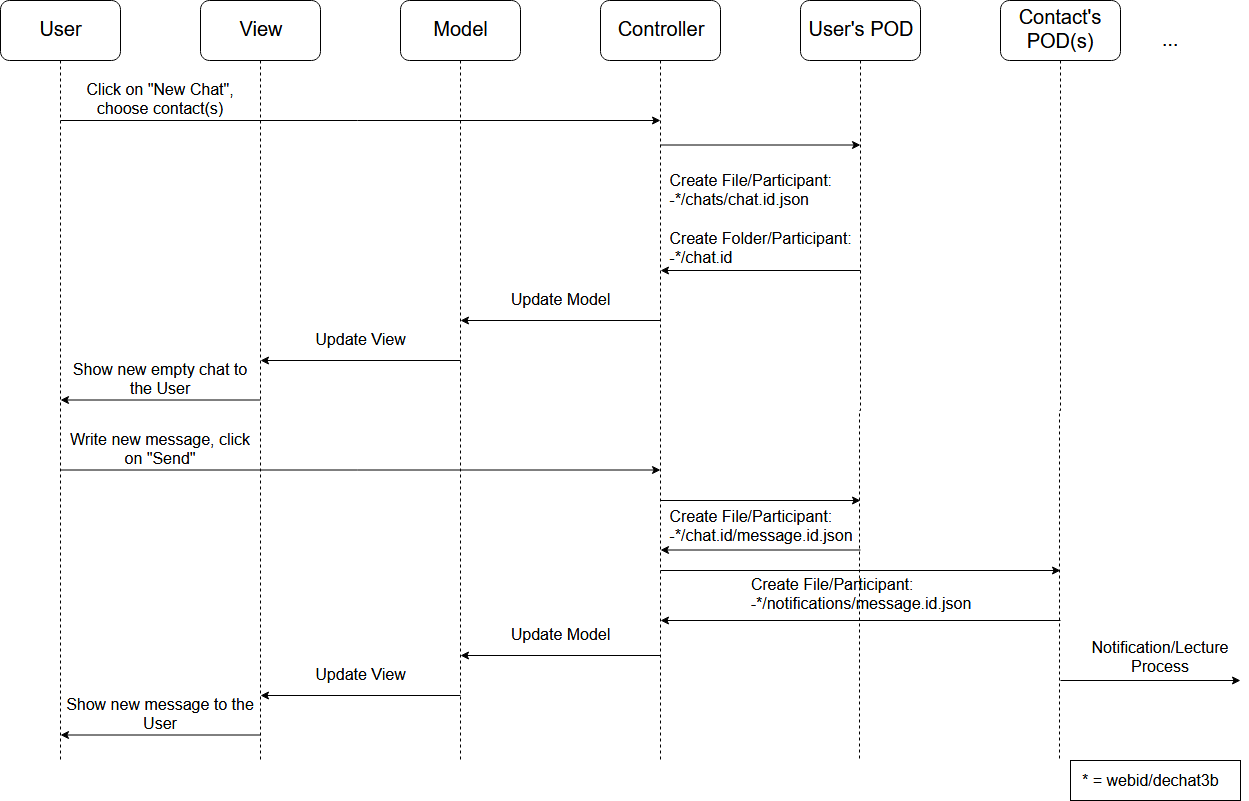

The diagram above was exported from draw.io. Its source (the exported page's mxGraphModel, read from the mxfile embedded in the PNG):
<mxGraphModel dx="1394" dy="793" grid="1" gridSize="10" guides="1" tooltips="1" connect="1" arrows="1" fold="1" page="1" pageScale="1" pageWidth="1169" pageHeight="827" math="0" shadow="0">
  <root>
    <mxCell id="0" />
    <mxCell id="1" parent="0" />
    <mxCell id="49s9h5AQ9jnmZvJ5idgF-9" value="" style="rounded=0;whiteSpace=wrap;html=1;" vertex="1" parent="1">
      <mxGeometry x="1070" y="760" width="170" height="40" as="geometry" />
    </mxCell>
    <mxCell id="0Qwou43PEcqqS3R5syQO-13" style="edgeStyle=orthogonalEdgeStyle;rounded=0;orthogonalLoop=1;jettySize=auto;html=1;dashed=1;startArrow=none;startFill=0;endArrow=none;endFill=0;" parent="1" source="0Qwou43PEcqqS3R5syQO-1" edge="1">
      <mxGeometry relative="1" as="geometry">
        <mxPoint x="60" y="760" as="targetPoint" />
      </mxGeometry>
    </mxCell>
    <mxCell id="0Qwou43PEcqqS3R5syQO-1" value="" style="rounded=1;whiteSpace=wrap;html=1;" parent="1" vertex="1">
      <mxGeometry width="120" height="60" as="geometry" />
    </mxCell>
    <mxCell id="0Qwou43PEcqqS3R5syQO-2" value="" style="rounded=1;whiteSpace=wrap;html=1;" parent="1" vertex="1">
      <mxGeometry x="200" width="120" height="60" as="geometry" />
    </mxCell>
    <mxCell id="0Qwou43PEcqqS3R5syQO-3" value="&lt;font style=&quot;font-size: 20px&quot;&gt;User&lt;/font&gt;" style="text;html=1;strokeColor=none;fillColor=none;align=center;verticalAlign=middle;whiteSpace=wrap;rounded=0;" parent="1" vertex="1">
      <mxGeometry x="35" y="20" width="50" height="20" as="geometry" />
    </mxCell>
    <mxCell id="0Qwou43PEcqqS3R5syQO-4" value="&lt;font style=&quot;font-size: 20px&quot;&gt;View&lt;/font&gt;" style="text;html=1;strokeColor=none;fillColor=none;align=center;verticalAlign=middle;whiteSpace=wrap;rounded=0;" parent="1" vertex="1">
      <mxGeometry x="240" y="20" width="40" height="20" as="geometry" />
    </mxCell>
    <mxCell id="0Qwou43PEcqqS3R5syQO-5" value="" style="rounded=1;whiteSpace=wrap;html=1;" parent="1" vertex="1">
      <mxGeometry x="400" width="120" height="60" as="geometry" />
    </mxCell>
    <mxCell id="0Qwou43PEcqqS3R5syQO-6" value="" style="rounded=1;whiteSpace=wrap;html=1;" parent="1" vertex="1">
      <mxGeometry x="600" width="120" height="60" as="geometry" />
    </mxCell>
    <mxCell id="0Qwou43PEcqqS3R5syQO-8" value="&lt;font style=&quot;font-size: 20px&quot;&gt;Model&lt;/font&gt;" style="text;html=1;strokeColor=none;fillColor=none;align=center;verticalAlign=middle;whiteSpace=wrap;rounded=0;" parent="1" vertex="1">
      <mxGeometry x="430" y="20" width="60" height="20" as="geometry" />
    </mxCell>
    <mxCell id="0Qwou43PEcqqS3R5syQO-9" value="&lt;font style=&quot;font-size: 20px&quot;&gt;Controller&lt;/font&gt;" style="text;html=1;strokeColor=none;fillColor=none;align=center;verticalAlign=middle;whiteSpace=wrap;rounded=0;" parent="1" vertex="1">
      <mxGeometry x="615" y="20" width="90" height="20" as="geometry" />
    </mxCell>
    <mxCell id="0Qwou43PEcqqS3R5syQO-10" value="" style="rounded=1;whiteSpace=wrap;html=1;" parent="1" vertex="1">
      <mxGeometry x="800" width="120" height="60" as="geometry" />
    </mxCell>
    <mxCell id="0Qwou43PEcqqS3R5syQO-11" value="&lt;font style=&quot;font-size: 20px&quot;&gt;User's POD&lt;/font&gt;" style="text;html=1;strokeColor=none;fillColor=none;align=center;verticalAlign=middle;whiteSpace=wrap;rounded=0;" parent="1" vertex="1">
      <mxGeometry x="805" y="20" width="110" height="20" as="geometry" />
    </mxCell>
    <mxCell id="0Qwou43PEcqqS3R5syQO-14" style="edgeStyle=orthogonalEdgeStyle;rounded=0;orthogonalLoop=1;jettySize=auto;html=1;dashed=1;startArrow=none;startFill=0;endArrow=none;endFill=0;exitX=0.5;exitY=1;exitDx=0;exitDy=0;" parent="1" source="0Qwou43PEcqqS3R5syQO-2" edge="1">
      <mxGeometry relative="1" as="geometry">
        <mxPoint x="260" y="760" as="targetPoint" />
        <mxPoint x="259.5" y="70" as="sourcePoint" />
      </mxGeometry>
    </mxCell>
    <mxCell id="0Qwou43PEcqqS3R5syQO-15" style="edgeStyle=orthogonalEdgeStyle;rounded=0;orthogonalLoop=1;jettySize=auto;html=1;dashed=1;startArrow=none;startFill=0;endArrow=none;endFill=0;exitX=0.5;exitY=1;exitDx=0;exitDy=0;" parent="1" source="0Qwou43PEcqqS3R5syQO-5" edge="1">
      <mxGeometry relative="1" as="geometry">
        <mxPoint x="460" y="760" as="targetPoint" />
        <mxPoint x="460" y="70" as="sourcePoint" />
      </mxGeometry>
    </mxCell>
    <mxCell id="0Qwou43PEcqqS3R5syQO-16" style="edgeStyle=orthogonalEdgeStyle;rounded=0;orthogonalLoop=1;jettySize=auto;html=1;dashed=1;startArrow=none;startFill=0;endArrow=none;endFill=0;exitX=0.5;exitY=1;exitDx=0;exitDy=0;" parent="1" source="0Qwou43PEcqqS3R5syQO-6" edge="1">
      <mxGeometry relative="1" as="geometry">
        <mxPoint x="660" y="760" as="targetPoint" />
        <mxPoint x="659" y="70" as="sourcePoint" />
      </mxGeometry>
    </mxCell>
    <mxCell id="0Qwou43PEcqqS3R5syQO-17" style="edgeStyle=orthogonalEdgeStyle;rounded=0;orthogonalLoop=1;jettySize=auto;html=1;dashed=1;startArrow=none;startFill=0;endArrow=none;endFill=0;exitX=0.5;exitY=1;exitDx=0;exitDy=0;" parent="1" source="0Qwou43PEcqqS3R5syQO-10" edge="1">
      <mxGeometry relative="1" as="geometry">
        <mxPoint x="859" y="760" as="targetPoint" />
        <mxPoint x="859" y="70" as="sourcePoint" />
      </mxGeometry>
    </mxCell>
    <mxCell id="0Qwou43PEcqqS3R5syQO-18" value="" style="endArrow=classic;html=1;" parent="1" edge="1">
      <mxGeometry width="50" height="50" relative="1" as="geometry">
        <mxPoint x="660" y="144.5" as="sourcePoint" />
        <mxPoint x="860" y="144.5" as="targetPoint" />
      </mxGeometry>
    </mxCell>
    <mxCell id="0Qwou43PEcqqS3R5syQO-20" value="" style="endArrow=classic;html=1;" parent="1" edge="1">
      <mxGeometry width="50" height="50" relative="1" as="geometry">
        <mxPoint x="60" y="120" as="sourcePoint" />
        <mxPoint x="660" y="120" as="targetPoint" />
      </mxGeometry>
    </mxCell>
    <mxCell id="0Qwou43PEcqqS3R5syQO-21" value="&lt;font style=&quot;font-size: 16px&quot;&gt;Click on &quot;New Chat&quot;, choose contact(s)&lt;/font&gt;" style="text;html=1;strokeColor=none;fillColor=none;align=center;verticalAlign=middle;whiteSpace=wrap;rounded=0;" parent="1" vertex="1">
      <mxGeometry x="60" y="80" width="200" height="40" as="geometry" />
    </mxCell>
    <mxCell id="0Qwou43PEcqqS3R5syQO-23" value="&lt;div style=&quot;font-size: 16px&quot; align=&quot;left&quot;&gt;&lt;font style=&quot;font-size: 16px&quot;&gt;Create File/Participant:&lt;/font&gt;&lt;/div&gt;&lt;div style=&quot;font-size: 16px&quot; align=&quot;left&quot;&gt;&lt;font style=&quot;font-size: 16px&quot;&gt;-*/chats/chat.id.json&lt;/font&gt;&lt;/div&gt;&lt;div style=&quot;font-size: 16px&quot; align=&quot;left&quot;&gt;&lt;font style=&quot;font-size: 16px&quot;&gt;&lt;br&gt;&lt;/font&gt;&lt;/div&gt;&lt;div style=&quot;font-size: 16px&quot; align=&quot;left&quot;&gt;&lt;font style=&quot;font-size: 16px&quot;&gt;Create Folder/Participant:&lt;br&gt;&lt;/font&gt;&lt;/div&gt;&lt;div style=&quot;font-size: 16px&quot; align=&quot;left&quot;&gt;&lt;font style=&quot;font-size: 16px&quot;&gt;-*/chat.id&lt;/font&gt;&lt;/div&gt;" style="text;html=1;strokeColor=none;fillColor=none;align=center;verticalAlign=middle;whiteSpace=wrap;rounded=0;" parent="1" vertex="1">
      <mxGeometry x="660" y="170" width="200" height="100" as="geometry" />
    </mxCell>
    <mxCell id="0Qwou43PEcqqS3R5syQO-24" value="" style="endArrow=classic;html=1;" parent="1" edge="1">
      <mxGeometry width="50" height="50" relative="1" as="geometry">
        <mxPoint x="860" y="270" as="sourcePoint" />
        <mxPoint x="660" y="270" as="targetPoint" />
      </mxGeometry>
    </mxCell>
    <mxCell id="0Qwou43PEcqqS3R5syQO-34" value="" style="endArrow=classic;html=1;" parent="1" edge="1">
      <mxGeometry width="50" height="50" relative="1" as="geometry">
        <mxPoint x="460" y="360" as="sourcePoint" />
        <mxPoint x="260" y="360" as="targetPoint" />
      </mxGeometry>
    </mxCell>
    <mxCell id="0Qwou43PEcqqS3R5syQO-35" value="&lt;font style=&quot;font-size: 16px&quot;&gt;Update View&lt;/font&gt;" style="text;html=1;strokeColor=none;fillColor=none;align=center;verticalAlign=middle;whiteSpace=wrap;rounded=0;" parent="1" vertex="1">
      <mxGeometry x="260" y="330" width="200" height="20" as="geometry" />
    </mxCell>
    <mxCell id="0Qwou43PEcqqS3R5syQO-36" value="" style="endArrow=classic;html=1;" parent="1" edge="1">
      <mxGeometry width="50" height="50" relative="1" as="geometry">
        <mxPoint x="260" y="399.5" as="sourcePoint" />
        <mxPoint x="60" y="399.5" as="targetPoint" />
      </mxGeometry>
    </mxCell>
    <mxCell id="0Qwou43PEcqqS3R5syQO-37" value="&lt;font style=&quot;font-size: 16px&quot;&gt;Show new empty chat to the User&lt;/font&gt;" style="text;html=1;strokeColor=none;fillColor=none;align=center;verticalAlign=middle;whiteSpace=wrap;rounded=0;" parent="1" vertex="1">
      <mxGeometry x="60" y="360" width="200" height="40" as="geometry" />
    </mxCell>
    <mxCell id="49s9h5AQ9jnmZvJ5idgF-1" value="&lt;font style=&quot;font-size: 16px&quot;&gt;* = webid/dechat3b&lt;/font&gt;" style="text;html=1;resizable=0;points=[];autosize=1;align=left;verticalAlign=top;spacingTop=-4;" vertex="1" parent="1">
      <mxGeometry x="1080" y="770" width="150" height="20" as="geometry" />
    </mxCell>
    <mxCell id="49s9h5AQ9jnmZvJ5idgF-2" value="&lt;font style=&quot;font-size: 16px&quot;&gt;Update Model&lt;/font&gt;" style="text;html=1;strokeColor=none;fillColor=none;align=center;verticalAlign=middle;whiteSpace=wrap;rounded=0;" vertex="1" parent="1">
      <mxGeometry x="460" y="290" width="200" height="20" as="geometry" />
    </mxCell>
    <mxCell id="49s9h5AQ9jnmZvJ5idgF-3" value="" style="endArrow=classic;html=1;" edge="1" parent="1">
      <mxGeometry width="50" height="50" relative="1" as="geometry">
        <mxPoint x="660" y="320" as="sourcePoint" />
        <mxPoint x="460" y="320" as="targetPoint" />
        <Array as="points" />
      </mxGeometry>
    </mxCell>
    <mxCell id="49s9h5AQ9jnmZvJ5idgF-5" value="" style="endArrow=classic;html=1;" edge="1" parent="1">
      <mxGeometry width="50" height="50" relative="1" as="geometry">
        <mxPoint x="60" y="469.5" as="sourcePoint" />
        <mxPoint x="660" y="469.5" as="targetPoint" />
      </mxGeometry>
    </mxCell>
    <mxCell id="49s9h5AQ9jnmZvJ5idgF-6" value="&lt;font style=&quot;font-size: 16px&quot;&gt;Write new message, click on &quot;Send&quot;&lt;/font&gt;" style="text;html=1;strokeColor=none;fillColor=none;align=center;verticalAlign=middle;whiteSpace=wrap;rounded=0;" vertex="1" parent="1">
      <mxGeometry x="60" y="430" width="200" height="40" as="geometry" />
    </mxCell>
    <mxCell id="49s9h5AQ9jnmZvJ5idgF-7" value="" style="endArrow=classic;html=1;" edge="1" parent="1">
      <mxGeometry width="50" height="50" relative="1" as="geometry">
        <mxPoint x="660" y="500" as="sourcePoint" />
        <mxPoint x="860" y="500" as="targetPoint" />
      </mxGeometry>
    </mxCell>
    <mxCell id="49s9h5AQ9jnmZvJ5idgF-8" value="&lt;div style=&quot;font-size: 16px&quot; align=&quot;left&quot;&gt;&lt;font style=&quot;font-size: 16px&quot;&gt;Create File/Participant:&lt;/font&gt;&lt;/div&gt;&lt;div style=&quot;font-size: 16px&quot; align=&quot;left&quot;&gt;&lt;font style=&quot;font-size: 16px&quot;&gt;-*/chat.id/message.id.json&lt;/font&gt;&lt;/div&gt;" style="text;html=1;strokeColor=none;fillColor=none;align=center;verticalAlign=middle;whiteSpace=wrap;rounded=0;" vertex="1" parent="1">
      <mxGeometry x="660" y="503" width="200" height="47" as="geometry" />
    </mxCell>
    <mxCell id="49s9h5AQ9jnmZvJ5idgF-10" value="" style="endArrow=classic;html=1;" edge="1" parent="1">
      <mxGeometry width="50" height="50" relative="1" as="geometry">
        <mxPoint x="860" y="549.5" as="sourcePoint" />
        <mxPoint x="660" y="549.5" as="targetPoint" />
      </mxGeometry>
    </mxCell>
    <mxCell id="49s9h5AQ9jnmZvJ5idgF-11" value="" style="rounded=1;whiteSpace=wrap;html=1;" vertex="1" parent="1">
      <mxGeometry x="1000" width="120" height="60" as="geometry" />
    </mxCell>
    <mxCell id="49s9h5AQ9jnmZvJ5idgF-12" value="&lt;font style=&quot;font-size: 20px&quot;&gt;Contact's POD(s)&lt;/font&gt;" style="text;html=1;strokeColor=none;fillColor=none;align=center;verticalAlign=middle;whiteSpace=wrap;rounded=0;" vertex="1" parent="1">
      <mxGeometry x="1005" width="110" height="60" as="geometry" />
    </mxCell>
    <mxCell id="49s9h5AQ9jnmZvJ5idgF-13" style="edgeStyle=orthogonalEdgeStyle;rounded=0;orthogonalLoop=1;jettySize=auto;html=1;dashed=1;startArrow=none;startFill=0;endArrow=none;endFill=0;exitX=0.5;exitY=1;exitDx=0;exitDy=0;" edge="1" parent="1" source="49s9h5AQ9jnmZvJ5idgF-11">
      <mxGeometry relative="1" as="geometry">
        <mxPoint x="1059" y="760" as="targetPoint" />
        <mxPoint x="1059" y="70" as="sourcePoint" />
      </mxGeometry>
    </mxCell>
    <mxCell id="49s9h5AQ9jnmZvJ5idgF-14" value="&lt;font style=&quot;font-size: 20px&quot;&gt;...&lt;/font&gt;" style="text;html=1;strokeColor=none;fillColor=none;align=center;verticalAlign=middle;whiteSpace=wrap;rounded=0;" vertex="1" parent="1">
      <mxGeometry x="1149" y="30" width="40" height="20" as="geometry" />
    </mxCell>
    <mxCell id="49s9h5AQ9jnmZvJ5idgF-15" value="&lt;div style=&quot;font-size: 16px&quot; align=&quot;left&quot;&gt;&lt;font style=&quot;font-size: 16px&quot;&gt;Create File/Participant:&lt;/font&gt;&lt;/div&gt;&lt;div style=&quot;font-size: 16px&quot; align=&quot;left&quot;&gt;&lt;font style=&quot;font-size: 16px&quot;&gt;-*/notifications/message.id.json&lt;/font&gt;&lt;/div&gt;" style="text;html=1;strokeColor=none;fillColor=none;align=center;verticalAlign=middle;whiteSpace=wrap;rounded=0;" vertex="1" parent="1">
      <mxGeometry x="660" y="575" width="400" height="40" as="geometry" />
    </mxCell>
    <mxCell id="49s9h5AQ9jnmZvJ5idgF-16" value="" style="endArrow=classic;html=1;" edge="1" parent="1">
      <mxGeometry width="50" height="50" relative="1" as="geometry">
        <mxPoint x="660" y="570" as="sourcePoint" />
        <mxPoint x="1060" y="570" as="targetPoint" />
      </mxGeometry>
    </mxCell>
    <mxCell id="49s9h5AQ9jnmZvJ5idgF-18" value="" style="endArrow=classic;html=1;" edge="1" parent="1">
      <mxGeometry width="50" height="50" relative="1" as="geometry">
        <mxPoint x="1060" y="620" as="sourcePoint" />
        <mxPoint x="660" y="620" as="targetPoint" />
      </mxGeometry>
    </mxCell>
    <mxCell id="49s9h5AQ9jnmZvJ5idgF-19" value="" style="endArrow=classic;html=1;" edge="1" parent="1">
      <mxGeometry width="50" height="50" relative="1" as="geometry">
        <mxPoint x="460" y="695" as="sourcePoint" />
        <mxPoint x="260" y="695" as="targetPoint" />
      </mxGeometry>
    </mxCell>
    <mxCell id="49s9h5AQ9jnmZvJ5idgF-20" value="&lt;font style=&quot;font-size: 16px&quot;&gt;Update View&lt;/font&gt;" style="text;html=1;strokeColor=none;fillColor=none;align=center;verticalAlign=middle;whiteSpace=wrap;rounded=0;" vertex="1" parent="1">
      <mxGeometry x="260" y="665" width="200" height="20" as="geometry" />
    </mxCell>
    <mxCell id="49s9h5AQ9jnmZvJ5idgF-21" value="&lt;font style=&quot;font-size: 16px&quot;&gt;Show new message to the User&lt;/font&gt;" style="text;html=1;strokeColor=none;fillColor=none;align=center;verticalAlign=middle;whiteSpace=wrap;rounded=0;" vertex="1" parent="1">
      <mxGeometry x="60" y="695" width="200" height="40" as="geometry" />
    </mxCell>
    <mxCell id="49s9h5AQ9jnmZvJ5idgF-22" value="&lt;font style=&quot;font-size: 16px&quot;&gt;Update Model&lt;/font&gt;" style="text;html=1;strokeColor=none;fillColor=none;align=center;verticalAlign=middle;whiteSpace=wrap;rounded=0;" vertex="1" parent="1">
      <mxGeometry x="460" y="625" width="200" height="20" as="geometry" />
    </mxCell>
    <mxCell id="49s9h5AQ9jnmZvJ5idgF-23" value="" style="endArrow=classic;html=1;" edge="1" parent="1">
      <mxGeometry width="50" height="50" relative="1" as="geometry">
        <mxPoint x="660" y="655" as="sourcePoint" />
        <mxPoint x="460" y="655" as="targetPoint" />
        <Array as="points" />
      </mxGeometry>
    </mxCell>
    <mxCell id="49s9h5AQ9jnmZvJ5idgF-24" value="" style="endArrow=classic;html=1;" edge="1" parent="1">
      <mxGeometry width="50" height="50" relative="1" as="geometry">
        <mxPoint x="1060" y="680" as="sourcePoint" />
        <mxPoint x="1240" y="680" as="targetPoint" />
      </mxGeometry>
    </mxCell>
    <mxCell id="49s9h5AQ9jnmZvJ5idgF-25" value="&lt;font style=&quot;font-size: 16px&quot;&gt;Notification/Lecture Process&lt;/font&gt;" style="text;html=1;strokeColor=none;fillColor=none;align=center;verticalAlign=middle;whiteSpace=wrap;rounded=0;" vertex="1" parent="1">
      <mxGeometry x="1080" y="640" width="160" height="35" as="geometry" />
    </mxCell>
    <mxCell id="49s9h5AQ9jnmZvJ5idgF-26" value="" style="endArrow=classic;html=1;" edge="1" parent="1">
      <mxGeometry width="50" height="50" relative="1" as="geometry">
        <mxPoint x="260" y="734.5" as="sourcePoint" />
        <mxPoint x="60" y="734.5" as="targetPoint" />
      </mxGeometry>
    </mxCell>
  </root>
</mxGraphModel>